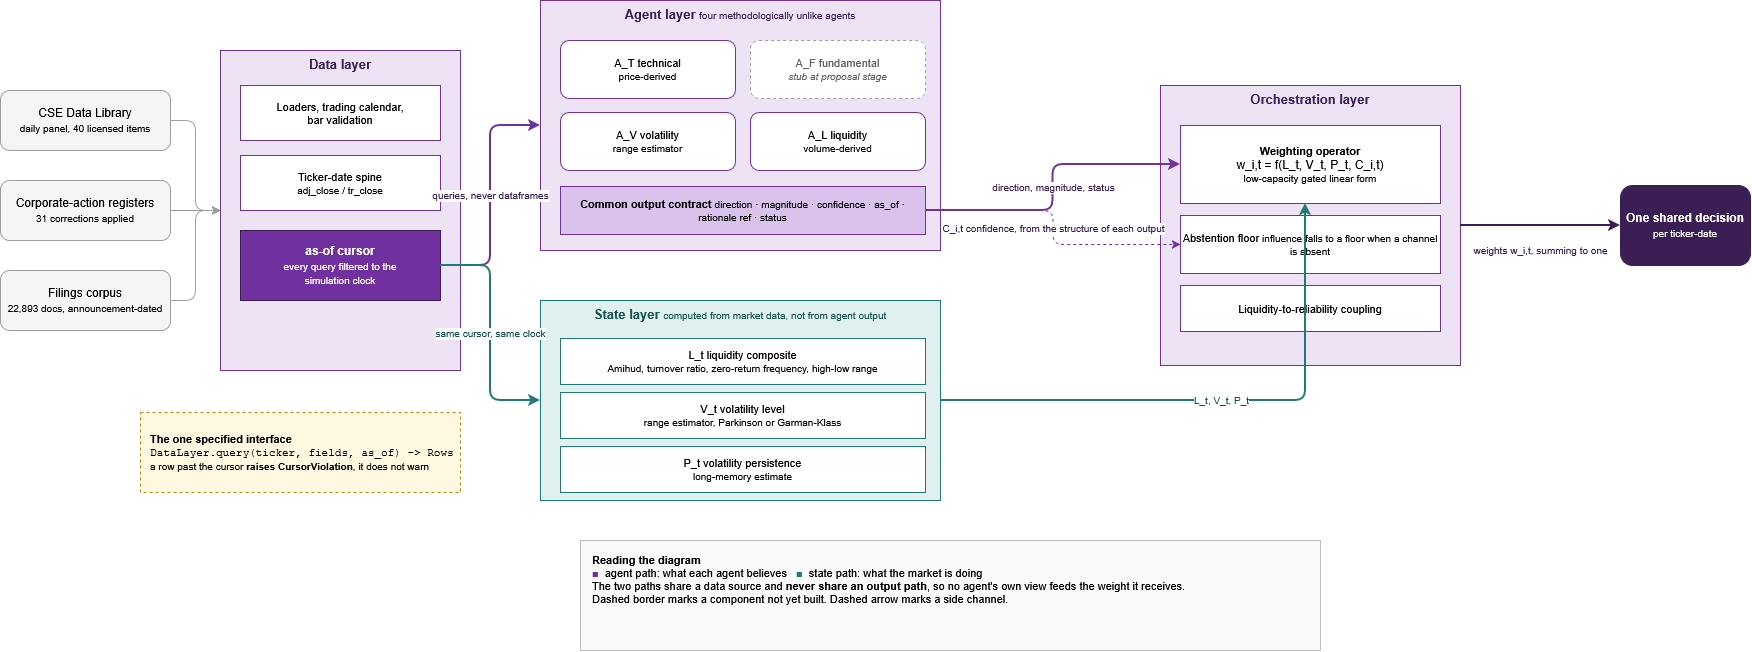

The diagram above was exported from draw.io. Its source (the exported page's mxGraphModel, read from the mxfile embedded in the PNG):
<mxGraphModel dx="1324" dy="866" grid="1" gridSize="10" guides="1" tooltips="1" connect="1" arrows="1" fold="1" page="1" pageScale="1" pageWidth="850" pageHeight="1100" math="0" shadow="0">
  <root>
    <mxCell id="0" />
    <mxCell id="1" parent="0" />
    <mxCell id="s1" parent="1" style="rounded=1;whiteSpace=wrap;html=1;fillColor=#F5F5F5;strokeColor=#9E9E9E;fontSize=12;" value="CSE Data Library&lt;br&gt;&lt;font style=&quot;font-size:10px&quot;&gt;daily panel, 40 licensed items&lt;/font&gt;" vertex="1">
      <mxGeometry height="60" width="170" x="40" y="150" as="geometry" />
    </mxCell>
    <mxCell id="s2" parent="1" style="rounded=1;whiteSpace=wrap;html=1;fillColor=#F5F5F5;strokeColor=#9E9E9E;fontSize=12;" value="Corporate-action registers&lt;br&gt;&lt;font style=&quot;font-size:10px&quot;&gt;31 corrections applied&lt;/font&gt;" vertex="1">
      <mxGeometry height="60" width="170" x="40" y="240" as="geometry" />
    </mxCell>
    <mxCell id="s3" parent="1" style="rounded=1;whiteSpace=wrap;html=1;fillColor=#F5F5F5;strokeColor=#9E9E9E;fontSize=12;" value="Filings corpus&lt;br&gt;&lt;font style=&quot;font-size:10px&quot;&gt;22,893 docs, announcement-dated&lt;/font&gt;" vertex="1">
      <mxGeometry height="60" width="170" x="40" y="330" as="geometry" />
    </mxCell>
    <mxCell id="dl" parent="1" style="rounded=0;whiteSpace=wrap;html=1;fillColor=#EDE3F5;strokeColor=#7030A0;verticalAlign=top;fontSize=13;fontColor=#3B1E54;" value="&lt;b&gt;Data layer&lt;/b&gt;" vertex="1">
      <mxGeometry height="320" width="240" x="260" y="110" as="geometry" />
    </mxCell>
    <mxCell id="dl1" parent="1" style="rounded=0;whiteSpace=wrap;html=1;fillColor=#FFFFFF;strokeColor=#7030A0;fontSize=11;" value="Loaders, trading calendar,&lt;br&gt;bar validation" vertex="1">
      <mxGeometry height="55" width="200" x="280" y="145" as="geometry" />
    </mxCell>
    <mxCell id="dl2" parent="1" style="rounded=0;whiteSpace=wrap;html=1;fillColor=#FFFFFF;strokeColor=#7030A0;fontSize=11;" value="Ticker-date spine&lt;br&gt;&lt;font style=&quot;font-size:10px&quot;&gt;adj_close / tr_close&lt;/font&gt;" vertex="1">
      <mxGeometry height="55" width="200" x="280" y="215" as="geometry" />
    </mxCell>
    <mxCell id="dl3" parent="1" style="rounded=0;whiteSpace=wrap;html=1;fillColor=#7030A0;strokeColor=#3B1E54;fontColor=#FFFFFF;fontSize=12;" value="&lt;b&gt;as-of cursor&lt;/b&gt;&lt;br&gt;&lt;font style=&quot;font-size:10px&quot;&gt;every query filtered to the&lt;br&gt;simulation clock&lt;/font&gt;" vertex="1">
      <mxGeometry height="70" width="200" x="280" y="290" as="geometry" />
    </mxCell>
    <mxCell id="iface" parent="1" style="rounded=0;whiteSpace=wrap;html=1;dashed=1;fillColor=#FFF8E1;strokeColor=#B8860B;fontSize=11;align=left;spacingLeft=8;" value="&lt;b&gt;The one specified interface&lt;/b&gt;&lt;br&gt;&lt;font face=&quot;Courier New&quot; style=&quot;font-size:11px&quot;&gt;DataLayer.query(ticker, fields, as_of) -&amp;gt; Rows&lt;/font&gt;&lt;br&gt;&lt;font style=&quot;font-size:10px&quot;&gt;a row past the cursor &lt;b&gt;raises CursorViolation&lt;/b&gt;, it does not warn&lt;/font&gt;" vertex="1">
      <mxGeometry height="80" width="320" x="180" y="472" as="geometry" />
    </mxCell>
    <mxCell id="al" parent="1" style="rounded=0;whiteSpace=wrap;html=1;fillColor=#EDE3F5;strokeColor=#7030A0;verticalAlign=top;fontSize=13;fontColor=#3B1E54;" value="&lt;b&gt;Agent layer&lt;/b&gt;&amp;nbsp;&lt;font style=&quot;font-size:10px&quot;&gt;four methodologically unlike agents&lt;/font&gt;" vertex="1">
      <mxGeometry height="250" width="400" x="580" y="60" as="geometry" />
    </mxCell>
    <mxCell id="a1" parent="1" style="rounded=1;whiteSpace=wrap;html=1;fillColor=#FFFFFF;strokeColor=#7030A0;fontSize=11;" value="A_T technical&lt;br&gt;&lt;font style=&quot;font-size:10px&quot;&gt;price-derived&lt;/font&gt;" vertex="1">
      <mxGeometry height="58" width="175" x="600" y="100" as="geometry" />
    </mxCell>
    <mxCell id="a2" parent="1" style="rounded=1;whiteSpace=wrap;html=1;dashed=1;fillColor=#FFFFFF;strokeColor=#9E9E9E;fontColor=#616161;fontSize=11;" value="A_F fundamental&lt;br&gt;&lt;font style=&quot;font-size:10px&quot;&gt;&lt;i&gt;stub at proposal stage&lt;/i&gt;&lt;/font&gt;" vertex="1">
      <mxGeometry height="58" width="175" x="790" y="100" as="geometry" />
    </mxCell>
    <mxCell id="a3" parent="1" style="rounded=1;whiteSpace=wrap;html=1;fillColor=#FFFFFF;strokeColor=#7030A0;fontSize=11;" value="A_V volatility&lt;br&gt;&lt;font style=&quot;font-size:10px&quot;&gt;range estimator&lt;/font&gt;" vertex="1">
      <mxGeometry height="58" width="175" x="600" y="172" as="geometry" />
    </mxCell>
    <mxCell id="a4" parent="1" style="rounded=1;whiteSpace=wrap;html=1;fillColor=#FFFFFF;strokeColor=#7030A0;fontSize=11;" value="A_L liquidity&lt;br&gt;&lt;font style=&quot;font-size:10px&quot;&gt;volume-derived&lt;/font&gt;" vertex="1">
      <mxGeometry height="58" width="175" x="790" y="172" as="geometry" />
    </mxCell>
    <mxCell id="contract" parent="1" style="rounded=0;whiteSpace=wrap;html=1;fillColor=#D9C2EC;strokeColor=#7030A0;fontSize=11;" value="&lt;b&gt;Common output contract&lt;/b&gt;&amp;nbsp;&lt;font style=&quot;font-size:10px&quot;&gt;direction · magnitude · confidence · as_of · rationale ref · status&lt;/font&gt;" vertex="1">
      <mxGeometry height="48" width="365" x="600" y="246" as="geometry" />
    </mxCell>
    <mxCell id="sl" parent="1" style="rounded=0;whiteSpace=wrap;html=1;fillColor=#E0F0EF;strokeColor=#1F7A7A;verticalAlign=top;fontSize=13;fontColor=#14524F;" value="&lt;b&gt;State layer&lt;/b&gt;&amp;nbsp;&lt;font style=&quot;font-size:10px&quot;&gt;computed from market data, not from agent output&lt;/font&gt;" vertex="1">
      <mxGeometry height="200" width="400" x="580" y="360" as="geometry" />
    </mxCell>
    <mxCell id="st1" parent="1" style="rounded=0;whiteSpace=wrap;html=1;fillColor=#FFFFFF;strokeColor=#1F7A7A;fontSize=11;" value="L_t liquidity composite&lt;br&gt;&lt;font style=&quot;font-size:10px&quot;&gt;Amihud, turnover ratio, zero-return frequency, high-low range&lt;/font&gt;" vertex="1">
      <mxGeometry height="46" width="365" x="600" y="398" as="geometry" />
    </mxCell>
    <mxCell id="st2" parent="1" style="rounded=0;whiteSpace=wrap;html=1;fillColor=#FFFFFF;strokeColor=#1F7A7A;fontSize=11;" value="V_t volatility level&lt;br&gt;&lt;font style=&quot;font-size:10px&quot;&gt;range estimator, Parkinson or Garman-Klass&lt;/font&gt;" vertex="1">
      <mxGeometry height="46" width="365" x="600" y="452" as="geometry" />
    </mxCell>
    <mxCell id="st3" parent="1" style="rounded=0;whiteSpace=wrap;html=1;fillColor=#FFFFFF;strokeColor=#1F7A7A;fontSize=11;" value="P_t volatility persistence&lt;br&gt;&lt;font style=&quot;font-size:10px&quot;&gt;long-memory estimate&lt;/font&gt;" vertex="1">
      <mxGeometry height="46" width="365" x="600" y="506" as="geometry" />
    </mxCell>
    <mxCell id="orc" parent="1" style="rounded=0;whiteSpace=wrap;html=1;fillColor=#EDE3F5;strokeColor=#7030A0;verticalAlign=top;fontSize=13;fontColor=#3B1E54;" value="&lt;b&gt;Orchestration layer&lt;/b&gt;" vertex="1">
      <mxGeometry height="280" width="300" x="1200" y="145" as="geometry" />
    </mxCell>
    <mxCell id="o1" parent="1" style="rounded=0;whiteSpace=wrap;html=1;fillColor=#FFFFFF;strokeColor=#7030A0;fontSize=11;" value="&lt;b&gt;Weighting operator&lt;/b&gt;&lt;br&gt;&lt;font style=&quot;font-size:12px&quot;&gt;w_i,t = f(L_t, V_t, P_t, C_i,t)&lt;/font&gt;&lt;br&gt;&lt;font style=&quot;font-size:10px&quot;&gt;low-capacity gated linear form&lt;/font&gt;" vertex="1">
      <mxGeometry height="78" width="260" x="1220" y="185" as="geometry" />
    </mxCell>
    <mxCell id="o2" parent="1" style="rounded=0;whiteSpace=wrap;html=1;fillColor=#FFFFFF;strokeColor=#7030A0;fontSize=11;" value="Abstention floor&amp;nbsp;&lt;font style=&quot;font-size:10px&quot;&gt;influence falls to a floor when a channel is absent&lt;/font&gt;" vertex="1">
      <mxGeometry height="58" width="260" x="1220" y="275" as="geometry" />
    </mxCell>
    <mxCell id="o3" parent="1" style="rounded=0;whiteSpace=wrap;html=1;fillColor=#FFFFFF;strokeColor=#7030A0;fontSize=11;" value="Liquidity-to-reliability coupling" vertex="1">
      <mxGeometry height="46" width="260" x="1220" y="345" as="geometry" />
    </mxCell>
    <mxCell id="dec" parent="1" style="rounded=1;whiteSpace=wrap;html=1;fillColor=#3B1E54;strokeColor=#3B1E54;fontColor=#FFFFFF;fontSize=12;" value="&lt;b&gt;One shared decision&lt;/b&gt;&lt;br&gt;&lt;font style=&quot;font-size:10px&quot;&gt;per ticker-date&lt;/font&gt;" vertex="1">
      <mxGeometry height="80" width="130" x="1660" y="245" as="geometry" />
    </mxCell>
    <mxCell id="e1" edge="1" parent="1" source="s1" style="edgeStyle=orthogonalEdgeStyle;html=1;strokeColor=#9E9E9E;" target="dl">
      <mxGeometry relative="1" as="geometry" />
    </mxCell>
    <mxCell id="e2" edge="1" parent="1" source="s2" style="edgeStyle=orthogonalEdgeStyle;html=1;strokeColor=#9E9E9E;" target="dl">
      <mxGeometry relative="1" as="geometry" />
    </mxCell>
    <mxCell id="e3" edge="1" parent="1" source="s3" style="edgeStyle=orthogonalEdgeStyle;html=1;strokeColor=#9E9E9E;" target="dl">
      <mxGeometry relative="1" as="geometry" />
    </mxCell>
    <mxCell id="e4" edge="1" parent="1" source="dl3" style="edgeStyle=orthogonalEdgeStyle;html=1;strokeColor=#7030A0;strokeWidth=2;fontSize=10;fontColor=#3B1E54;" target="al" value="queries, never dataframes">
      <mxGeometry relative="1" as="geometry" />
    </mxCell>
    <mxCell id="e5" edge="1" parent="1" source="dl3" style="edgeStyle=orthogonalEdgeStyle;html=1;strokeColor=#1F7A7A;strokeWidth=2;fontSize=10;fontColor=#14524F;" target="sl" value="same cursor, same clock">
      <mxGeometry relative="1" as="geometry" />
    </mxCell>
    <mxCell id="e6" edge="1" parent="1" source="contract" style="edgeStyle=orthogonalEdgeStyle;html=1;strokeColor=#7030A0;strokeWidth=2;fontSize=10;fontColor=#3B1E54;exitX=1;exitY=0.5;" target="o1" value="direction, magnitude, status">
      <mxGeometry relative="1" as="geometry" />
    </mxCell>
    <mxCell id="e7" edge="1" parent="1" source="contract" style="edgeStyle=orthogonalEdgeStyle;html=1;dashed=1;strokeColor=#7030A0;fontSize=10;fontColor=#3B1E54;" target="o2" value="C_i,t confidence, from the structure of each output">
      <mxGeometry relative="1" as="geometry" />
    </mxCell>
    <mxCell id="e8" edge="1" parent="1" source="sl" style="edgeStyle=orthogonalEdgeStyle;html=1;strokeColor=#1F7A7A;strokeWidth=2;fontSize=10;fontColor=#14524F;exitX=1;exitY=0.5;exitDx=0;exitDy=0;" value="L_t, V_t, P_t">
      <mxGeometry relative="1" as="geometry">
        <mxPoint x="1050" y="440" as="sourcePoint" />
        <mxPoint x="1345" y="263" as="targetPoint" />
      </mxGeometry>
    </mxCell>
    <mxCell id="e9" edge="1" parent="1" source="orc" style="edgeStyle=orthogonalEdgeStyle;html=1;strokeColor=#3B1E54;strokeWidth=2;fontSize=10;fontColor=#3B1E54;" target="dec" value="weights w_i,t, summing to one">
      <mxGeometry relative="1" y="-25" as="geometry">
        <mxPoint as="offset" />
      </mxGeometry>
    </mxCell>
    <mxCell id="key" parent="1" style="rounded=0;whiteSpace=wrap;html=1;fillColor=#FAFAFA;strokeColor=#BDBDBD;align=left;spacingLeft=10;fontSize=11;verticalAlign=top;spacingTop=6;" value="&lt;b&gt;Reading the diagram&lt;/b&gt;&lt;br&gt;&lt;font color=&quot;#7030A0&quot;&gt;■&lt;/font&gt;&amp;nbsp; agent path: what each agent believes&amp;nbsp;&amp;nbsp;&amp;nbsp;&lt;font color=&quot;#1F7A7A&quot;&gt;■&lt;/font&gt;&amp;nbsp; state path: what the market is doing&lt;br&gt;The two paths share a data source and &lt;b&gt;never share an output path&lt;/b&gt;, so no agent's own view feeds the weight it receives.&lt;br&gt;Dashed border marks a component not yet built. Dashed arrow marks a side channel." vertex="1">
      <mxGeometry height="110" width="740" x="620" y="600" as="geometry" />
    </mxCell>
  </root>
</mxGraphModel>